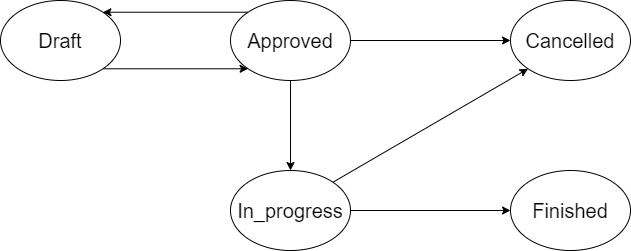

The diagram above was exported from draw.io. Its source (the exported page's mxGraphModel, read from the mxfile embedded in the PNG):
<mxGraphModel dx="1562" dy="909" grid="1" gridSize="10" guides="1" tooltips="1" connect="1" arrows="1" fold="1" page="1" pageScale="1" pageWidth="827" pageHeight="1169" math="0" shadow="0">
  <root>
    <mxCell id="0" />
    <mxCell id="1" parent="0" />
    <mxCell id="9Iq_n6WeIHvGoh__Oi6l-1" value="&lt;font style=&quot;font-size: 20px;&quot;&gt;Draft&lt;/font&gt;" style="ellipse;whiteSpace=wrap;html=1;" vertex="1" parent="1">
      <mxGeometry x="80" y="120" width="120" height="80" as="geometry" />
    </mxCell>
    <mxCell id="9Iq_n6WeIHvGoh__Oi6l-2" value="&lt;font style=&quot;font-size: 20px;&quot;&gt;Approved&lt;/font&gt;" style="ellipse;whiteSpace=wrap;html=1;" vertex="1" parent="1">
      <mxGeometry x="310" y="120" width="120" height="80" as="geometry" />
    </mxCell>
    <mxCell id="9Iq_n6WeIHvGoh__Oi6l-3" value="&lt;font style=&quot;font-size: 20px;&quot;&gt;Cancelled&lt;/font&gt;" style="ellipse;whiteSpace=wrap;html=1;" vertex="1" parent="1">
      <mxGeometry x="590" y="120" width="120" height="80" as="geometry" />
    </mxCell>
    <mxCell id="9Iq_n6WeIHvGoh__Oi6l-4" value="&lt;font style=&quot;font-size: 20px;&quot;&gt;In_progress&lt;/font&gt;" style="ellipse;whiteSpace=wrap;html=1;" vertex="1" parent="1">
      <mxGeometry x="310" y="290" width="120" height="80" as="geometry" />
    </mxCell>
    <mxCell id="9Iq_n6WeIHvGoh__Oi6l-5" value="&lt;font style=&quot;font-size: 20px;&quot;&gt;Finished&lt;/font&gt;" style="ellipse;whiteSpace=wrap;html=1;" vertex="1" parent="1">
      <mxGeometry x="590" y="290" width="120" height="80" as="geometry" />
    </mxCell>
    <mxCell id="9Iq_n6WeIHvGoh__Oi6l-6" value="" style="endArrow=classic;html=1;rounded=0;exitX=1;exitY=1;exitDx=0;exitDy=0;entryX=0;entryY=1;entryDx=0;entryDy=0;" edge="1" parent="1" source="9Iq_n6WeIHvGoh__Oi6l-1" target="9Iq_n6WeIHvGoh__Oi6l-2">
      <mxGeometry width="50" height="50" relative="1" as="geometry">
        <mxPoint x="650" y="490" as="sourcePoint" />
        <mxPoint x="700" y="440" as="targetPoint" />
      </mxGeometry>
    </mxCell>
    <mxCell id="9Iq_n6WeIHvGoh__Oi6l-8" value="" style="endArrow=classic;html=1;rounded=0;exitX=1;exitY=0.5;exitDx=0;exitDy=0;entryX=0;entryY=0.5;entryDx=0;entryDy=0;" edge="1" parent="1" source="9Iq_n6WeIHvGoh__Oi6l-4" target="9Iq_n6WeIHvGoh__Oi6l-5">
      <mxGeometry width="50" height="50" relative="1" as="geometry">
        <mxPoint x="650" y="490" as="sourcePoint" />
        <mxPoint x="700" y="440" as="targetPoint" />
      </mxGeometry>
    </mxCell>
    <mxCell id="9Iq_n6WeIHvGoh__Oi6l-9" value="" style="endArrow=classic;html=1;rounded=0;exitX=1;exitY=0;exitDx=0;exitDy=0;entryX=0;entryY=1;entryDx=0;entryDy=0;" edge="1" parent="1" source="9Iq_n6WeIHvGoh__Oi6l-4" target="9Iq_n6WeIHvGoh__Oi6l-3">
      <mxGeometry width="50" height="50" relative="1" as="geometry">
        <mxPoint x="650" y="490" as="sourcePoint" />
        <mxPoint x="700" y="440" as="targetPoint" />
      </mxGeometry>
    </mxCell>
    <mxCell id="9Iq_n6WeIHvGoh__Oi6l-10" value="" style="endArrow=classic;html=1;rounded=0;exitX=0.5;exitY=1;exitDx=0;exitDy=0;entryX=0.5;entryY=0;entryDx=0;entryDy=0;" edge="1" parent="1" source="9Iq_n6WeIHvGoh__Oi6l-2" target="9Iq_n6WeIHvGoh__Oi6l-4">
      <mxGeometry width="50" height="50" relative="1" as="geometry">
        <mxPoint x="650" y="490" as="sourcePoint" />
        <mxPoint x="700" y="440" as="targetPoint" />
      </mxGeometry>
    </mxCell>
    <mxCell id="9Iq_n6WeIHvGoh__Oi6l-11" value="" style="endArrow=classic;html=1;rounded=0;exitX=1;exitY=0.5;exitDx=0;exitDy=0;entryX=0;entryY=0.5;entryDx=0;entryDy=0;" edge="1" parent="1" source="9Iq_n6WeIHvGoh__Oi6l-2" target="9Iq_n6WeIHvGoh__Oi6l-3">
      <mxGeometry width="50" height="50" relative="1" as="geometry">
        <mxPoint x="650" y="490" as="sourcePoint" />
        <mxPoint x="700" y="440" as="targetPoint" />
      </mxGeometry>
    </mxCell>
    <mxCell id="9Iq_n6WeIHvGoh__Oi6l-12" value="" style="endArrow=classic;html=1;rounded=0;exitX=0;exitY=0;exitDx=0;exitDy=0;entryX=1;entryY=0;entryDx=0;entryDy=0;" edge="1" parent="1" source="9Iq_n6WeIHvGoh__Oi6l-2" target="9Iq_n6WeIHvGoh__Oi6l-1">
      <mxGeometry width="50" height="50" relative="1" as="geometry">
        <mxPoint x="650" y="490" as="sourcePoint" />
        <mxPoint x="700" y="440" as="targetPoint" />
      </mxGeometry>
    </mxCell>
  </root>
</mxGraphModel>